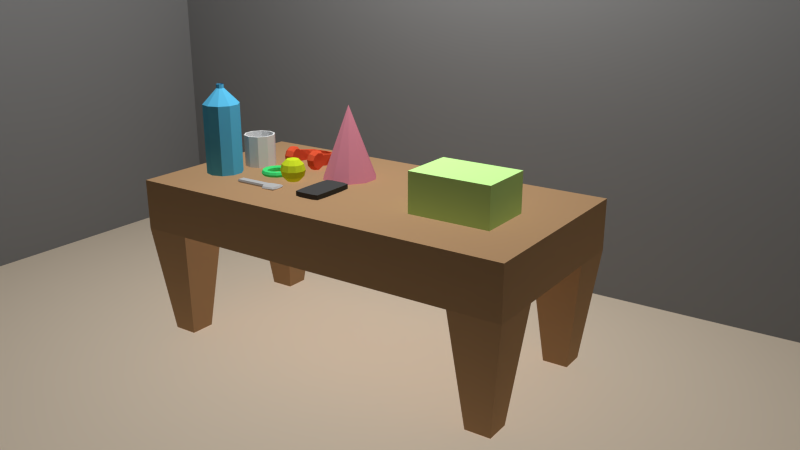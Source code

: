# Source: State1_Boxes_.blend  (saved by Blender 2.73.0; exported with 4.5.12 LTS)
import bpy
from mathutils import Matrix  # noqa: F401  (used for matrix-valued properties, if any)

bpy.ops.wm.read_factory_settings(use_empty=True)
scene = bpy.context.scene
scene.name = 'Scene'

# ---- collections
col_collection_1 = bpy.data.collections.new('Collection 1'); scene.collection.children.link(col_collection_1)

# ---- materials (node trees are filled in below, after node groups)
mat_material_010 = bpy.data.materials.new('Material.010')
mat_material_010.alpha_threshold = 0.0
mat_material_010.roughness = 0.5
mat_material_011 = bpy.data.materials.new('Material.011')
mat_material_011.alpha_threshold = 0.0
mat_material_011.roughness = 0.5
mat_material_006 = bpy.data.materials.new('Material.006')
mat_material_006.alpha_threshold = 0.0
mat_material_006.roughness = 0.5
mat_material_004 = bpy.data.materials.new('Material.004')
mat_material_004.alpha_threshold = 0.0
mat_material_004.roughness = 0.5
mat_material_002 = bpy.data.materials.new('Material.002')
mat_material_002.alpha_threshold = 0.0
mat_material_002.roughness = 0.5
mat_material_009 = bpy.data.materials.new('Material.009')
mat_material_009.alpha_threshold = 0.0
mat_material_009.roughness = 0.5
mat_material = bpy.data.materials.new('Material')
mat_material.alpha_threshold = 0.0
mat_material.roughness = 0.5
mat_material_007 = bpy.data.materials.new('Material.007')
mat_material_007.alpha_threshold = 0.0
mat_material_007.roughness = 0.5
mat_material_005 = bpy.data.materials.new('Material.005')
mat_material_005.alpha_threshold = 0.0
mat_material_005.roughness = 0.5
mat_material_003 = bpy.data.materials.new('Material.003')
mat_material_003.alpha_threshold = 0.0
mat_material_003.roughness = 0.5
mat_material_008 = bpy.data.materials.new('Material.008')
mat_material_008.alpha_threshold = 0.0
mat_material_008.roughness = 0.5
mat_material_001 = bpy.data.materials.new('Material.001')
mat_material_001.alpha_threshold = 0.0
mat_material_001.roughness = 0.5

# ---- material node trees
mat_material_010.use_nodes = True; mat_material_010.node_tree.nodes.clear()
_N = mat_material_010.node_tree.nodes; _L = mat_material_010.node_tree.links
n0 = _N.new('ShaderNodeOutputMaterial'); n0.name = 'Material Output'; n0.location = (300, 300)
n1 = _N.new('ShaderNodeBsdfDiffuse'); n1.name = 'Diffuse BSDF'; n1.location = (10, 300)
n1.inputs[0].default_value = (0.8, 0.6827, 0.5364, 1.0)
_L.new(n1.outputs[0], n0.inputs[0])
n0.is_active_output = True
mat_material_011.use_nodes = True; mat_material_011.node_tree.nodes.clear()
_N = mat_material_011.node_tree.nodes; _L = mat_material_011.node_tree.links
n0 = _N.new('ShaderNodeOutputMaterial'); n0.name = 'Material Output'; n0.location = (300, 300)
n1 = _N.new('ShaderNodeBsdfDiffuse'); n1.name = 'Diffuse BSDF'; n1.location = (10, 300)
n1.inputs[0].default_value = (0.2079, 0.2079, 0.2079, 1.0)
_L.new(n1.outputs[0], n0.inputs[0])
n0.is_active_output = True
mat_material_006.use_nodes = True; mat_material_006.node_tree.nodes.clear()
_N = mat_material_006.node_tree.nodes; _L = mat_material_006.node_tree.links
n0 = _N.new('ShaderNodeOutputMaterial'); n0.name = 'Material Output'; n0.location = (300, 300)
n1 = _N.new('ShaderNodeBsdfDiffuse'); n1.name = 'Diffuse BSDF'; n1.location = (10, 300)
n1.inputs[0].default_value = (0.8, 0.1043, 0.0427, 1.0)
_L.new(n1.outputs[0], n0.inputs[0])
n0.is_active_output = True
mat_material_004.use_nodes = True; mat_material_004.node_tree.nodes.clear()
_N = mat_material_004.node_tree.nodes; _L = mat_material_004.node_tree.links
n0 = _N.new('ShaderNodeOutputMaterial'); n0.name = 'Material Output'; n0.location = (300, 300)
n1 = _N.new('ShaderNodeBsdfDiffuse'); n1.name = 'Diffuse BSDF'; n1.location = (10, 300)
n1.inputs[0].default_value = (0.6536, 0.8, 0.02754, 1.0)
_L.new(n1.outputs[0], n0.inputs[0])
n0.is_active_output = True
mat_material_002.use_nodes = True; mat_material_002.node_tree.nodes.clear()
_N = mat_material_002.node_tree.nodes; _L = mat_material_002.node_tree.links
n0 = _N.new('ShaderNodeOutputMaterial'); n0.name = 'Material Output'; n0.location = (300, 300)
n1 = _N.new('ShaderNodeBsdfDiffuse'); n1.name = 'Diffuse BSDF'; n1.location = (10, 300)
n1.inputs[0].default_value = (0.8, 0.2838, 0.3812, 1.0)
_L.new(n1.outputs[0], n0.inputs[0])
n0.is_active_output = True
mat_material_009.use_nodes = True; mat_material_009.node_tree.nodes.clear()
_N = mat_material_009.node_tree.nodes; _L = mat_material_009.node_tree.links
n0 = _N.new('ShaderNodeOutputMaterial'); n0.name = 'Material Output'; n0.location = (300, 300)
n1 = _N.new('ShaderNodeBsdfDiffuse'); n1.name = 'Diffuse BSDF'; n1.location = (10, 300)
n1.inputs[0].default_value = (0.07161, 0.8, 0.2199, 1.0)
_L.new(n1.outputs[0], n0.inputs[0])
n0.is_active_output = True
mat_material.use_nodes = True; mat_material.node_tree.nodes.clear()
_N = mat_material.node_tree.nodes; _L = mat_material.node_tree.links
n0 = _N.new('ShaderNodeOutputMaterial'); n0.name = 'Material Output'; n0.location = (300, 300)
n1 = _N.new('ShaderNodeBsdfDiffuse'); n1.name = 'Diffuse BSDF'; n1.location = (10, 300)
n1.inputs[0].default_value = (0.1064, 0.5103, 0.8, 1.0)
_L.new(n1.outputs[0], n0.inputs[0])
n0.is_active_output = True
mat_material_007.use_nodes = True; mat_material_007.node_tree.nodes.clear()
_N = mat_material_007.node_tree.nodes; _L = mat_material_007.node_tree.links
n0 = _N.new('ShaderNodeOutputMaterial'); n0.name = 'Material Output'; n0.location = (300, 300)
n1 = _N.new('ShaderNodeBsdfDiffuse'); n1.name = 'Diffuse BSDF'; n1.location = (10, 300)
_L.new(n1.outputs[0], n0.inputs[0])
n0.is_active_output = True
mat_material_005.use_nodes = True; mat_material_005.node_tree.nodes.clear()
_N = mat_material_005.node_tree.nodes; _L = mat_material_005.node_tree.links
n0 = _N.new('ShaderNodeOutputMaterial'); n0.name = 'Material Output'; n0.location = (300, 300)
n1 = _N.new('ShaderNodeBsdfDiffuse'); n1.name = 'Diffuse BSDF'; n1.location = (10, 300)
n1.inputs[0].default_value = (0.4672, 0.4672, 0.4672, 1.0)
_L.new(n1.outputs[0], n0.inputs[0])
n0.is_active_output = True
mat_material_003.use_nodes = True; mat_material_003.node_tree.nodes.clear()
_N = mat_material_003.node_tree.nodes; _L = mat_material_003.node_tree.links
n0 = _N.new('ShaderNodeOutputMaterial'); n0.name = 'Material Output'; n0.location = (300, 300)
n1 = _N.new('ShaderNodeBsdfDiffuse'); n1.name = 'Diffuse BSDF'; n1.location = (10, 300)
n1.inputs[0].default_value = (0.06998, 0.06998, 0.06998, 1.0)
_L.new(n1.outputs[0], n0.inputs[0])
n0.is_active_output = True
mat_material_008.use_nodes = True; mat_material_008.node_tree.nodes.clear()
_N = mat_material_008.node_tree.nodes; _L = mat_material_008.node_tree.links
n0 = _N.new('ShaderNodeOutputMaterial'); n0.name = 'Material Output'; n0.location = (300, 300)
n1 = _N.new('ShaderNodeBsdfDiffuse'); n1.name = 'Diffuse BSDF'; n1.location = (10, 300)
n1.inputs[0].default_value = (0.6046, 1.0, 0.3503, 1.0)
_L.new(n1.outputs[0], n0.inputs[0])
n0.is_active_output = True
mat_material_001.use_nodes = True; mat_material_001.node_tree.nodes.clear()
_N = mat_material_001.node_tree.nodes; _L = mat_material_001.node_tree.links
n0 = _N.new('ShaderNodeOutputMaterial'); n0.name = 'Material Output'; n0.location = (300, 300)
n1 = _N.new('ShaderNodeBsdfDiffuse'); n1.name = 'Diffuse BSDF'; n1.location = (10, 300)
n1.inputs[0].default_value = (0.4385, 0.2701, 0.1431, 1.0)
_L.new(n1.outputs[0], n0.inputs[0])
n0.is_active_output = True

# ---- world
world_world = bpy.data.worlds.new('World'); scene.world = world_world
world_world.color = (0.05088, 0.05088, 0.05088)
world_world.use_sun_shadow = False
world_world.sun_shadow_jitter_overblur = 0.0
world_world.cycles.sampling_method = 'MANUAL'
world_world.cycles.sample_map_resolution = 256

# ---- cameras
cam_camera_003 = bpy.data.cameras.new('Camera.003')
cam_camera_003.clip_end = 100.0
cam_camera_003.lens = 35.0
cam_camera_003.sensor_width = 32.0
cam_camera_003.sensor_height = 18.0
cam_camera_003.display_size = 2.0
cam_camera_003.dof.focus_distance = 0.0

# ---- lights
light_lamp = bpy.data.lights.new('Lamp', 'POINT')
light_lamp.transmission_factor = 0.0
light_lamp.cutoff_distance = 30.0
light_lamp.use_shadow = False
light_lamp.energy = 1000.0
light_lamp.shadow_buffer_clip_start = 1.001
light_lamp.shadow_soft_size = 0.1
light_lamp.shadow_maximum_resolution = 0.006
light_lamp.use_absolute_resolution = True
light_lamp.cycles.use_multiple_importance_sampling = False

# ---- meshes
me_cube_005 = bpy.data.meshes.new('Cube.005')
me_cube_005.from_pydata([(-1.0, -1.0, -1.0), (-1.0, 1.0, -1.0), (1.0, 1.0, -1.0), (1.0, -1.0, -1.0), (-1.0, -1.0, 1.0), (-1.0, 1.0, 1.0), (1.0, 1.0, 1.0), (1.0, -1.0, 1.0)], [], [(4, 5, 1, 0), (5, 6, 2, 1), (6, 7, 3, 2), (7, 4, 0, 3), (0, 1, 2, 3), (7, 6, 5, 4)])
me_cube_005.materials.append(mat_material_010)
me_cube_005.use_remesh_preserve_volume = False
me_cube_005.use_remesh_preserve_attributes = False
me_cube_005.use_mirror_vertex_groups = False
me_cube_005.update()
me_cube_003 = bpy.data.meshes.new('Cube.003')
me_cube_003.from_pydata([(-1.0, -1.0, -0.9993), (-0.9333, -1.0, -0.9993), (-0.9333, -101.0, -0.9993), (-1.0, -101.0, -0.9993), (-1.0, -1.0, 1.001), (-0.9333, -1.0, 1.001), (-0.9333, -101.0, 1.001), (-1.0, -101.0, 1.001), (-1.0, -1.0, -1.0), (-1.0, 1.0, -1.0), (1.0, 1.0, -1.0), (1.0, -1.0, -1.0), (-1.0, -1.0, 1.0), (-1.0, 1.0, 1.0), (1.0, 1.0, 1.0), (1.0, -1.0, 1.0), (-1.0, -103.0, -1.004), (-1.0, -101.0, -1.004), (1.0, -101.0, -1.004), (1.0, -103.0, -1.004), (-1.0, -103.0, 0.996), (-1.0, -101.0, 0.996), (1.0, -101.0, 0.996), (1.0, -103.0, 0.996)], [], [(4, 5, 1, 0), (5, 6, 2, 1), (6, 7, 3, 2), (7, 4, 0, 3), (0, 1, 2, 3), (7, 6, 5, 4), (12, 13, 9, 8), (13, 14, 10, 9), (14, 15, 11, 10), (15, 12, 8, 11), (8, 9, 10, 11), (15, 14, 13, 12), (20, 21, 17, 16), (21, 22, 18, 17), (22, 23, 19, 18), (23, 20, 16, 19), (16, 17, 18, 19), (23, 22, 21, 20)])
me_cube_003.materials.append(mat_material_011)
me_cube_003.use_remesh_preserve_volume = False
me_cube_003.use_remesh_preserve_attributes = False
me_cube_003.use_mirror_vertex_groups = False
me_cube_003.update()
me_circle_002 = bpy.data.meshes.new('Circle.002')
me_circle_002.from_pydata([(-1.725, 1.437, 0.5926), (-1.789, 1.065, 1.105), (-1.817, 0.5187, 1.321), (-1.797, -0.07715, 1.158), (-1.737, -0.4629, 0.6785), (-1.661, -0.4911, 0.0659), (-1.596, -0.151, -0.4461), (-1.569, 0.4275, -0.662), (-1.589, 1.023, -0.4992), (-1.648, 1.409, -0.02), (-1.291, 1.437, 0.6468), (-1.356, 1.064, 1.159), (-1.383, 0.5183, 1.375), (-1.364, -0.0776, 1.212), (-1.304, -0.4633, 0.7327), (-1.228, -0.4915, 0.12), (-1.163, -0.1514, -0.392), (-1.136, 0.427, -0.6078), (-1.155, 1.023, -0.4451), (-1.215, 1.409, 0.03415), (-1.054, 1.244, 0.6229), (-1.106, 0.9717, 1.033), (-1.128, 0.5089, 1.205), (-1.112, 0.03221, 1.075), (-1.064, -0.2764, 0.6917), (-1.003, -0.2989, 0.2016), (-0.9516, -0.02687, -0.2081), (-0.9296, 0.4359, -0.3807), (-0.9454, 0.9126, -0.2505), (-0.993, 1.221, 0.1328), (-1.029, 0.4724, 0.4123), (-1.029, 0.4724, 0.4123), (-1.029, 0.4724, 0.4123), (-1.029, 0.4724, 0.4123), (-1.029, 0.4724, 0.4123), (-1.029, 0.4724, 0.4123), (-1.029, 0.4724, 0.4123), (-1.029, 0.4724, 0.4123), (-1.029, 0.4724, 0.4123), (-1.029, 0.4724, 0.4123), (-1.976, 1.245, 0.5077), (-2.028, 0.9726, 0.9173), (-2.05, 0.5099, 1.09), (-2.034, 0.03316, 0.9598), (-1.987, -0.2754, 0.5764), (-1.925, -0.298, 0.0863), (-1.874, -0.02591, -0.3233), (-1.852, 0.4369, -0.496), (-1.868, 0.9136, -0.3658), (-1.915, 1.222, 0.01759), (-1.911, 0.4733, 0.3019), (-1.911, 0.4733, 0.3019), (-1.911, 0.4733, 0.3019), (-1.911, 0.4733, 0.3019), (-1.911, 0.4733, 0.3019), (-1.911, 0.4733, 0.3019), (-1.911, 0.4733, 0.3019), (-1.911, 0.4733, 0.3019), (-1.911, 0.4733, 0.3019), (-1.911, 0.4733, 0.3019), (-1.83, 1.081, 1.434), (-1.858, 0.5355, 1.65), (-1.838, -0.06042, 1.488), (-1.397, 1.081, 1.489), (-1.424, 0.535, 1.704), (-1.405, -0.06087, 1.542), (-1.845, 1.09, 2.509), (-1.813, 0.5641, 2.648), (-1.866, 0.03257, 2.526), (-1.464, 1.081, 2.433), (-1.432, 0.5545, 2.572), (-1.485, 0.02296, 2.45), (-1.365, 1.041, 3.479), (-1.508, 0.5447, 3.568), (-1.501, 0.0273, 3.476), (-1.124, 1.057, 3.237), (-1.058, 0.5285, 3.376), (-1.26, 0.04361, 3.233), (0.02123, 1.031, 3.872), (0.009277, 0.5323, 4.038), (0.0001753, 0.05569, 3.866), (0.01009, 1.045, 3.616), (-0.002123, 0.5309, 3.69), (-0.00245, 0.02821, 3.628), (1.725, 1.437, 0.5926), (1.789, 1.065, 1.105), (1.817, 0.5187, 1.321), (1.797, -0.07715, 1.158), (1.737, -0.4629, 0.6785), (1.661, -0.4911, 0.0659), (1.596, -0.151, -0.4461), (1.569, 0.4275, -0.662), (1.589, 1.023, -0.4992), (1.648, 1.409, -0.02), (1.291, 1.437, 0.6468), (1.356, 1.064, 1.159), (1.383, 0.5183, 1.375), (1.364, -0.0776, 1.212), (1.304, -0.4633, 0.7327), (1.228, -0.4915, 0.12), (1.163, -0.1514, -0.392), (1.136, 0.427, -0.6078), (1.155, 1.023, -0.4451), (1.215, 1.409, 0.03415), (1.054, 1.244, 0.6229), (1.106, 0.9717, 1.033), (1.128, 0.5089, 1.205), (1.112, 0.03221, 1.075), (1.064, -0.2764, 0.6917), (1.003, -0.2989, 0.2016), (0.9516, -0.02687, -0.2081), (0.9296, 0.4359, -0.3807), (0.9454, 0.9126, -0.2505), (0.993, 1.221, 0.1328), (1.029, 0.4724, 0.4123), (1.029, 0.4724, 0.4123), (1.029, 0.4724, 0.4123), (1.029, 0.4724, 0.4123), (1.029, 0.4724, 0.4123), (1.029, 0.4724, 0.4123), (1.029, 0.4724, 0.4123), (1.029, 0.4724, 0.4123), (1.029, 0.4724, 0.4123), (1.029, 0.4724, 0.4123), (1.976, 1.245, 0.5077), (2.028, 0.9726, 0.9173), (2.05, 0.5099, 1.09), (2.034, 0.03316, 0.9598), (1.987, -0.2754, 0.5764), (1.925, -0.298, 0.0863), (1.874, -0.02591, -0.3233), (1.852, 0.4369, -0.496), (1.868, 0.9136, -0.3658), (1.915, 1.222, 0.01759), (1.911, 0.4733, 0.3019), (1.911, 0.4733, 0.3019), (1.911, 0.4733, 0.3019), (1.911, 0.4733, 0.3019), (1.911, 0.4733, 0.3019), (1.911, 0.4733, 0.3019), (1.911, 0.4733, 0.3019), (1.911, 0.4733, 0.3019), (1.911, 0.4733, 0.3019), (1.911, 0.4733, 0.3019), (1.83, 1.081, 1.434), (1.858, 0.5355, 1.65), (1.838, -0.06042, 1.488), (1.397, 1.081, 1.489), (1.424, 0.535, 1.704), (1.405, -0.06087, 1.542), (1.851, 1.061, 2.503), (1.811, 0.5351, 2.642), (1.855, 0.002818, 2.52), (1.47, 1.057, 2.428), (1.43, 0.5316, 2.567), (1.474, -0.0006983, 2.445), (1.376, 1.019, 3.474), (1.51, 0.5206, 3.563), (1.495, 0.00334, 3.471), (1.134, 1.039, 3.233), (1.059, 0.5116, 3.373), (1.253, 0.02351, 3.229)], [], [(9, 0, 10, 19), (8, 9, 19, 18), (7, 8, 18, 17), (6, 7, 17, 16), (5, 6, 16, 15), (4, 5, 15, 14), (3, 4, 14, 13), (3, 13, 65, 62), (11, 1, 60, 63), (0, 1, 11, 10), (19, 10, 20, 29), (18, 19, 29, 28), (17, 18, 28, 27), (16, 17, 27, 26), (15, 16, 26, 25), (14, 15, 25, 24), (13, 14, 24, 23), (12, 13, 23, 22), (11, 12, 22, 21), (10, 11, 21, 20), (29, 20, 30, 39), (28, 29, 39, 38), (27, 28, 38, 37), (26, 27, 37, 36), (25, 26, 36, 35), (24, 25, 35, 34), (23, 24, 34, 33), (22, 23, 33, 32), (21, 22, 32, 31), (20, 21, 31, 30), (0, 9, 49, 40), (9, 8, 48, 49), (8, 7, 47, 48), (7, 6, 46, 47), (6, 5, 45, 46), (5, 4, 44, 45), (4, 3, 43, 44), (3, 2, 42, 43), (2, 1, 41, 42), (1, 0, 40, 41), (40, 49, 59, 50), (49, 48, 58, 59), (48, 47, 57, 58), (47, 46, 56, 57), (46, 45, 55, 56), (45, 44, 54, 55), (44, 43, 53, 54), (43, 42, 52, 53), (42, 41, 51, 52), (41, 40, 50, 51), (62, 65, 71, 68), (63, 60, 66, 69), (13, 12, 64, 65), (12, 11, 63, 64), (2, 3, 62, 61), (1, 2, 61, 60), (68, 71, 77, 74), (69, 66, 72, 75), (65, 64, 70, 71), (64, 63, 69, 70), (61, 62, 68, 67), (60, 61, 67, 66), (74, 77, 83, 80), (75, 72, 78, 81), (71, 70, 76, 77), (70, 69, 75, 76), (67, 68, 74, 73), (66, 67, 73, 72), (77, 76, 82, 83), (76, 75, 81, 82), (73, 74, 80, 79), (72, 73, 79, 78), (93, 103, 94, 84), (92, 102, 103, 93), (91, 101, 102, 92), (90, 100, 101, 91), (89, 99, 100, 90), (88, 98, 99, 89), (87, 97, 98, 88), (87, 146, 149, 97), (95, 147, 144, 85), (84, 94, 95, 85), (103, 113, 104, 94), (102, 112, 113, 103), (101, 111, 112, 102), (100, 110, 111, 101), (99, 109, 110, 100), (98, 108, 109, 99), (97, 107, 108, 98), (96, 106, 107, 97), (95, 105, 106, 96), (94, 104, 105, 95), (113, 123, 114, 104), (112, 122, 123, 113), (111, 121, 122, 112), (110, 120, 121, 111), (109, 119, 120, 110), (108, 118, 119, 109), (107, 117, 118, 108), (106, 116, 117, 107), (105, 115, 116, 106), (104, 114, 115, 105), (84, 124, 133, 93), (93, 133, 132, 92), (92, 132, 131, 91), (91, 131, 130, 90), (90, 130, 129, 89), (89, 129, 128, 88), (88, 128, 127, 87), (87, 127, 126, 86), (86, 126, 125, 85), (85, 125, 124, 84), (124, 134, 143, 133), (133, 143, 142, 132), (132, 142, 141, 131), (131, 141, 140, 130), (130, 140, 139, 129), (129, 139, 138, 128), (128, 138, 137, 127), (127, 137, 136, 126), (126, 136, 135, 125), (125, 135, 134, 124), (146, 152, 155, 149), (147, 153, 150, 144), (97, 149, 148, 96), (96, 148, 147, 95), (86, 145, 146, 87), (85, 144, 145, 86), (152, 158, 161, 155), (153, 159, 156, 150), (149, 155, 154, 148), (148, 154, 153, 147), (145, 151, 152, 146), (144, 150, 151, 145), (155, 161, 160, 154), (154, 160, 159, 153), (151, 157, 158, 152), (150, 156, 157, 151), (156, 78, 79, 157), (158, 80, 83, 161), (160, 82, 81, 159), (159, 81, 78, 156), (157, 79, 80, 158), (161, 83, 82, 160)])
me_circle_002.materials.append(mat_material_006)
me_circle_002.use_remesh_preserve_volume = False
me_circle_002.use_remesh_preserve_attributes = False
me_circle_002.use_mirror_vertex_groups = False
me_circle_002.update()
me_sphere_001 = bpy.data.meshes.new('Sphere.001')
me_sphere_001.from_pydata([(-0.866, 0.0, 0.5), (-1.0, 0.0, -4.371e-08), (-0.866, 0.0, -0.5), (-0.5, 0.0, -0.866), (-0.4045, 0.2939, 0.866), (-0.7006, 0.509, 0.5), (-0.809, 0.5878, -4.371e-08), (-0.7006, 0.509, -0.5), (-0.4045, 0.2939, -0.866), (-1.51e-07, 0.0, -1.0), (-0.1545, 0.4755, 0.866), (-0.2676, 0.8236, 0.5), (-0.309, 0.9511, -4.371e-08), (-0.2676, 0.8236, -0.5), (-0.1545, 0.4755, -0.866), (-1.977e-07, -1.436e-07, 1.0), (0.1545, 0.4755, 0.866), (0.2676, 0.8236, 0.5), (0.309, 0.9511, -4.371e-08), (0.2676, 0.8236, -0.5), (0.1545, 0.4755, -0.866), (0.4045, 0.2939, 0.866), (0.7006, 0.509, 0.5), (0.809, 0.5878, -4.371e-08), (0.7006, 0.509, -0.5), (0.4045, 0.2939, -0.866), (0.5, 3.046e-08, 0.866), (0.866, 3.046e-08, 0.5), (1.0, -2.915e-08, -4.371e-08), (0.866, -5.895e-08, -0.5), (0.5, 3.046e-08, -0.866), (0.4045, -0.2939, 0.866), (0.7006, -0.509, 0.5), (0.809, -0.5878, -4.371e-08), (0.7006, -0.509, -0.5), (0.4045, -0.2939, -0.866), (0.1545, -0.4755, 0.866), (0.2676, -0.8236, 0.5), (0.309, -0.9511, -4.371e-08), (0.2676, -0.8236, -0.5), (0.1545, -0.4755, -0.866), (-0.1545, -0.4755, 0.866), (-0.2676, -0.8236, 0.5), (-0.309, -0.9511, -4.371e-08), (-0.2676, -0.8236, -0.5), (-0.1545, -0.4755, -0.866), (-0.4045, -0.2939, 0.866), (-0.7006, -0.509, 0.5), (-0.809, -0.5878, -4.371e-08), (-0.7006, -0.509, -0.5), (-0.4045, -0.2939, -0.866), (-0.5, -8.875e-08, 0.866)], [], [(3, 2, 7, 8), (2, 1, 6, 7), (1, 0, 5, 6), (8, 7, 13, 14), (7, 6, 12, 13), (6, 5, 11, 12), (5, 4, 10, 11), (14, 13, 19, 20), (13, 12, 18, 19), (12, 11, 17, 18), (11, 10, 16, 17), (20, 19, 24, 25), (19, 18, 23, 24), (18, 17, 22, 23), (17, 16, 21, 22), (25, 24, 29, 30), (24, 23, 28, 29), (23, 22, 27, 28), (22, 21, 26, 27), (30, 29, 34, 35), (29, 28, 33, 34), (28, 27, 32, 33), (27, 26, 31, 32), (35, 34, 39, 40), (34, 33, 38, 39), (33, 32, 37, 38), (32, 31, 36, 37), (40, 39, 44, 45), (39, 38, 43, 44), (38, 37, 42, 43), (37, 36, 41, 42), (45, 44, 49, 50), (44, 43, 48, 49), (43, 42, 47, 48), (42, 41, 46, 47), (9, 3, 8), (0, 51, 4, 5), (51, 15, 4), (9, 8, 14), (4, 15, 10), (9, 14, 20), (10, 15, 16), (9, 20, 25), (16, 15, 21), (9, 25, 30), (21, 15, 26), (9, 30, 35), (26, 15, 31), (9, 35, 40), (31, 15, 36), (9, 40, 45), (36, 15, 41), (9, 45, 50), (41, 15, 46), (9, 50, 3), (50, 49, 2, 3), (49, 48, 1, 2), (48, 47, 0, 1), (47, 46, 51, 0), (46, 15, 51)])
me_sphere_001.materials.append(mat_material_004)
me_sphere_001.use_remesh_preserve_volume = False
me_sphere_001.use_remesh_preserve_attributes = False
me_sphere_001.use_mirror_vertex_groups = False
me_sphere_001.update()
me_cone_002 = bpy.data.meshes.new('Cone.002')
me_cone_002.from_pydata([(0.0, 1.0, -1.0), (0.5878, 0.809, -1.0), (0.9511, 0.309, -1.0), (0.9511, -0.309, -1.0), (0.5878, -0.809, -1.0), (-8.742e-08, -1.0, -1.0), (0.0, 0.0, 1.654), (-0.5878, -0.809, -1.0), (-0.9511, -0.309, -1.0), (-0.9511, 0.309, -1.0), (-0.5878, 0.809, -1.0)], [], [(9, 6, 10), (0, 6, 1), (8, 6, 9), (7, 6, 8), (5, 6, 7), (4, 6, 5), (3, 6, 4), (2, 6, 3), (10, 6, 0), (1, 6, 2), (0, 1, 2, 3, 4, 5, 7, 8, 9, 10)])
me_cone_002.materials.append(mat_material_002)
me_cone_002.use_remesh_preserve_volume = False
me_cone_002.use_remesh_preserve_attributes = False
me_cone_002.use_mirror_vertex_groups = False
me_cone_002.update()
me_torus_001 = bpy.data.meshes.new('Torus.001')
me_torus_001.from_pydata([(1.25, 0.0, 0.0), (1.156, 0.0, 0.1955), (0.9444, 0.0, 0.2437), (0.7748, 0.0, 0.1085), (0.7748, 0.0, -0.1085), (0.9444, 0.0, -0.2437), (1.156, 0.0, -0.1955), (1.126, 0.5424, 0.0), (1.041, 0.5015, 0.1955), (0.8508, 0.4097, 0.2437), (0.698, 0.3362, 0.1085), (0.698, 0.3362, -0.1085), (0.8508, 0.4097, -0.2437), (1.041, 0.5015, -0.1955), (0.7794, 0.9773, 0.0), (0.7207, 0.9037, 0.1955), (0.5888, 0.7383, 0.2437), (0.4831, 0.6057, 0.1085), (0.4831, 0.6057, -0.1085), (0.5888, 0.7383, -0.2437), (0.7207, 0.9037, -0.1955), (0.2782, 1.219, 0.0), (0.2572, 1.127, 0.1955), (0.2101, 0.9207, 0.2437), (0.1724, 0.7553, 0.1085), (0.1724, 0.7553, -0.1085), (0.2101, 0.9207, -0.2437), (0.2572, 1.127, -0.1955), (-0.2782, 1.219, 0.0), (-0.2572, 1.127, 0.1955), (-0.2101, 0.9207, 0.2437), (-0.1724, 0.7553, 0.1085), (-0.1724, 0.7553, -0.1085), (-0.2101, 0.9207, -0.2437), (-0.2572, 1.127, -0.1955), (-0.7794, 0.9773, 0.0), (-0.7207, 0.9037, 0.1955), (-0.5888, 0.7383, 0.2437), (-0.4831, 0.6057, 0.1085), (-0.4831, 0.6057, -0.1085), (-0.5888, 0.7383, -0.2437), (-0.7207, 0.9037, -0.1955), (-1.126, 0.5424, 0.0), (-1.041, 0.5015, 0.1955), (-0.8508, 0.4097, 0.2437), (-0.698, 0.3362, 0.1085), (-0.698, 0.3362, -0.1085), (-0.8508, 0.4097, -0.2437), (-1.041, 0.5015, -0.1955), (-1.25, 1.093e-07, 0.0), (-1.156, 1.01e-07, 0.1955), (-0.9444, 8.256e-08, 0.2437), (-0.7748, 6.773e-08, 0.1085), (-0.7748, 6.773e-08, -0.1085), (-0.9444, 8.256e-08, -0.2437), (-1.156, 1.01e-07, -0.1955), (-1.126, -0.5424, 0.0), (-1.041, -0.5015, 0.1955), (-0.8508, -0.4097, 0.2437), (-0.698, -0.3362, 0.1085), (-0.698, -0.3362, -0.1085), (-0.8508, -0.4097, -0.2437), (-1.041, -0.5015, -0.1955), (-0.7794, -0.9773, 0.0), (-0.7207, -0.9037, 0.1955), (-0.5888, -0.7383, 0.2437), (-0.4831, -0.6057, 0.1085), (-0.4831, -0.6057, -0.1085), (-0.5888, -0.7383, -0.2437), (-0.7207, -0.9037, -0.1955), (-0.2782, -1.219, 0.0), (-0.2572, -1.127, 0.1955), (-0.2101, -0.9207, 0.2437), (-0.1724, -0.7553, 0.1085), (-0.1724, -0.7553, -0.1085), (-0.2101, -0.9207, -0.2437), (-0.2572, -1.127, -0.1955), (0.2782, -1.219, 0.0), (0.2572, -1.127, 0.1955), (0.2101, -0.9207, 0.2437), (0.1724, -0.7553, 0.1085), (0.1724, -0.7553, -0.1085), (0.2101, -0.9207, -0.2437), (0.2572, -1.127, -0.1955), (0.7794, -0.9773, 0.0), (0.7207, -0.9037, 0.1955), (0.5888, -0.7383, 0.2437), (0.4831, -0.6057, 0.1085), (0.4831, -0.6057, -0.1085), (0.5888, -0.7383, -0.2437), (0.7207, -0.9037, -0.1955), (1.126, -0.5424, 0.0), (1.041, -0.5015, 0.1955), (0.8508, -0.4097, 0.2437), (0.698, -0.3362, 0.1085), (0.698, -0.3362, -0.1085), (0.8508, -0.4097, -0.2437), (1.041, -0.5015, -0.1955)], [], [(0, 7, 8, 1), (1, 8, 9, 2), (2, 9, 10, 3), (3, 10, 11, 4), (4, 11, 12, 5), (5, 12, 13, 6), (0, 6, 13, 7), (7, 14, 15, 8), (8, 15, 16, 9), (9, 16, 17, 10), (10, 17, 18, 11), (11, 18, 19, 12), (12, 19, 20, 13), (13, 20, 14, 7), (14, 21, 22, 15), (15, 22, 23, 16), (16, 23, 24, 17), (17, 24, 25, 18), (18, 25, 26, 19), (19, 26, 27, 20), (20, 27, 21, 14), (21, 28, 29, 22), (22, 29, 30, 23), (23, 30, 31, 24), (24, 31, 32, 25), (25, 32, 33, 26), (26, 33, 34, 27), (27, 34, 28, 21), (28, 35, 36, 29), (29, 36, 37, 30), (30, 37, 38, 31), (31, 38, 39, 32), (32, 39, 40, 33), (33, 40, 41, 34), (34, 41, 35, 28), (35, 42, 43, 36), (36, 43, 44, 37), (37, 44, 45, 38), (38, 45, 46, 39), (39, 46, 47, 40), (40, 47, 48, 41), (41, 48, 42, 35), (42, 49, 50, 43), (43, 50, 51, 44), (44, 51, 52, 45), (45, 52, 53, 46), (46, 53, 54, 47), (47, 54, 55, 48), (48, 55, 49, 42), (49, 56, 57, 50), (50, 57, 58, 51), (51, 58, 59, 52), (52, 59, 60, 53), (53, 60, 61, 54), (54, 61, 62, 55), (55, 62, 56, 49), (56, 63, 64, 57), (57, 64, 65, 58), (58, 65, 66, 59), (59, 66, 67, 60), (60, 67, 68, 61), (61, 68, 69, 62), (62, 69, 63, 56), (63, 70, 71, 64), (64, 71, 72, 65), (65, 72, 73, 66), (66, 73, 74, 67), (67, 74, 75, 68), (68, 75, 76, 69), (69, 76, 70, 63), (70, 77, 78, 71), (71, 78, 79, 72), (72, 79, 80, 73), (73, 80, 81, 74), (74, 81, 82, 75), (75, 82, 83, 76), (76, 83, 77, 70), (77, 84, 85, 78), (78, 85, 86, 79), (79, 86, 87, 80), (80, 87, 88, 81), (81, 88, 89, 82), (82, 89, 90, 83), (83, 90, 84, 77), (84, 91, 92, 85), (85, 92, 93, 86), (86, 93, 94, 87), (87, 94, 95, 88), (88, 95, 96, 89), (89, 96, 97, 90), (90, 97, 91, 84), (91, 0, 1, 92), (92, 1, 2, 93), (93, 2, 3, 94), (94, 3, 4, 95), (95, 4, 5, 96), (96, 5, 6, 97), (97, 6, 0, 91)])
me_torus_001.materials.append(mat_material_009)
me_torus_001.use_remesh_preserve_volume = False
me_torus_001.use_remesh_preserve_attributes = False
me_torus_001.use_mirror_vertex_groups = False
me_torus_001.update()
me_cylinder_002 = bpy.data.meshes.new('Cylinder.002')
me_cylinder_002.from_pydata([(0.0, 1.0, -2.782), (0.0, 1.0, 1.0), (0.5878, 0.809, -2.782), (0.5878, 0.809, 1.0), (0.9511, 0.309, -2.782), (0.9511, 0.309, 1.0), (0.9511, -0.309, -2.782), (0.9511, -0.309, 1.0), (0.5878, -0.809, -2.782), (0.5878, -0.809, 1.0), (-8.742e-08, -1.0, -2.782), (-8.742e-08, -1.0, 1.0), (-0.5878, -0.809, -2.782), (-0.5878, -0.809, 1.0), (-0.9511, -0.309, -2.782), (-0.9511, -0.309, 1.0), (-0.9511, 0.309, -2.782), (-0.9511, 0.309, 1.0), (-0.5878, 0.809, -2.782), (-0.5878, 0.809, 1.0), (2.384e-08, 0.2, 1.831), (0.1176, 0.1618, 1.831), (0.1902, 0.0618, 1.831), (0.1902, -0.0618, 1.831), (0.1176, -0.1618, 1.831), (6.357e-09, -0.2, 1.831), (-0.1176, -0.1618, 1.831), (-0.1902, -0.0618, 1.831), (-0.1902, 0.0618, 1.831), (-0.1176, 0.1618, 1.831), (2.384e-08, 0.2, 2.046), (0.1176, 0.1618, 2.046), (0.1902, 0.0618, 2.046), (0.1902, -0.0618, 2.046), (0.1176, -0.1618, 2.046), (6.357e-09, -0.2, 2.046), (-0.1176, -0.1618, 2.046), (-0.1902, -0.0618, 2.046), (-0.1902, 0.0618, 2.046), (-0.1176, 0.1618, 2.046)], [], [(0, 1, 3, 2), (2, 3, 5, 4), (4, 5, 7, 6), (6, 7, 9, 8), (8, 9, 11, 10), (10, 11, 13, 12), (12, 13, 15, 14), (14, 15, 17, 16), (1, 19, 29, 20), (18, 19, 1, 0), (16, 17, 19, 18), (0, 2, 4, 6, 8, 10, 12, 14, 16, 18), (19, 17, 28, 29), (17, 15, 27, 28), (15, 13, 26, 27), (13, 11, 25, 26), (11, 9, 24, 25), (9, 7, 23, 24), (7, 5, 22, 23), (5, 3, 21, 22), (3, 1, 20, 21), (20, 29, 39, 30), (29, 28, 38, 39), (28, 27, 37, 38), (27, 26, 36, 37), (26, 25, 35, 36), (25, 24, 34, 35), (24, 23, 33, 34), (23, 22, 32, 33), (22, 21, 31, 32), (21, 20, 30, 31)])
me_cylinder_002.materials.append(mat_material)
me_cylinder_002.use_remesh_preserve_volume = False
me_cylinder_002.use_remesh_preserve_attributes = False
me_cylinder_002.use_mirror_vertex_groups = False
me_cylinder_002.update()
me_cylinder_001 = bpy.data.meshes.new('Cylinder.001')
me_cylinder_001.from_pydata([(0.0, 1.0, -1.0), (0.0, 1.0, 1.0), (0.5878, 0.809, -1.0), (0.5878, 0.809, 1.0), (0.9511, 0.309, -1.0), (0.9511, 0.309, 1.0), (0.9511, -0.309, -1.0), (0.9511, -0.309, 1.0), (0.5878, -0.809, -1.0), (0.5878, -0.809, 1.0), (-8.742e-08, -1.0, -1.0), (-8.742e-08, -1.0, 1.0), (-0.5878, -0.809, -1.0), (-0.5878, -0.809, 1.0), (-0.9511, -0.309, -1.0), (-0.9511, -0.309, 1.0), (-0.9511, 0.309, -1.0), (-0.9511, 0.309, 1.0), (-0.5878, 0.809, -1.0), (-0.5878, 0.809, 1.0), (2.98e-09, 0.9, -1.0), (0.529, 0.7281, -1.0), (0.856, 0.2781, -1.0), (0.856, -0.2781, -1.0), (0.529, -0.7281, -1.0), (-7.57e-08, -0.9, -1.0), (-0.529, -0.7281, -1.0), (-0.856, -0.2781, -1.0), (-0.856, 0.2781, -1.0), (-0.529, 0.7281, -1.0), (2.98e-09, 0.9, 0.9066), (0.529, 0.7281, 0.9066), (0.856, 0.2781, 0.9066), (0.856, -0.2781, 0.9066), (0.529, -0.7281, 0.9066), (-7.57e-08, -0.9, 0.9066), (-0.529, -0.7281, 0.9066), (-0.856, -0.2781, 0.9066), (-0.856, 0.2781, 0.9066), (-0.529, 0.7281, 0.9066), (4.768e-08, 5.96e-08, 0.9066), (5.96e-08, 5.96e-08, 0.9066), (5.96e-08, 2.98e-08, 0.9066), (5.96e-08, 2.98e-08, 0.9066), (5.96e-08, 5.96e-08, 0.9066), (4.768e-08, 5.96e-08, 0.9066), (5.96e-08, 5.96e-08, 0.9066), (5.96e-08, 2.98e-08, 0.9066), (5.96e-08, 2.98e-08, 0.9066), (5.96e-08, 5.96e-08, 0.9066)], [], [(0, 1, 3, 2), (2, 3, 5, 4), (4, 5, 7, 6), (6, 7, 9, 8), (8, 9, 11, 10), (10, 11, 13, 12), (12, 13, 15, 14), (14, 15, 17, 16), (3, 1, 19, 17, 15, 13, 11, 9, 7, 5), (18, 19, 1, 0), (16, 17, 19, 18), (18, 0, 20, 29), (16, 18, 29, 28), (14, 16, 28, 27), (12, 14, 27, 26), (10, 12, 26, 25), (8, 10, 25, 24), (6, 8, 24, 23), (4, 6, 23, 22), (2, 4, 22, 21), (0, 2, 21, 20), (29, 20, 30, 39), (28, 29, 39, 38), (27, 28, 38, 37), (26, 27, 37, 36), (25, 26, 36, 35), (24, 25, 35, 34), (23, 24, 34, 33), (22, 23, 33, 32), (21, 22, 32, 31), (20, 21, 31, 30), (39, 30, 40, 49), (38, 39, 49, 48), (37, 38, 48, 47), (36, 37, 47, 46), (35, 36, 46, 45), (34, 35, 45, 44), (33, 34, 44, 43), (32, 33, 43, 42), (31, 32, 42, 41), (30, 31, 41, 40)])
me_cylinder_001.materials.append(mat_material_007)
me_cylinder_001.use_remesh_preserve_volume = False
me_cylinder_001.use_remesh_preserve_attributes = False
me_cylinder_001.use_mirror_vertex_groups = False
me_cylinder_001.update()
me_cube_001 = bpy.data.meshes.new('Cube.001')
me_cube_001.from_pydata([(-1.0, -1.0, 2.05), (-1.0, 1.0, 2.05), (1.0, 1.0, 2.05), (1.0, -1.0, 2.05), (-1.0, -1.0, 4.05), (-1.0, 1.0, 4.05), (1.0, 1.0, 4.05), (1.0, -1.0, 4.05), (-1.021, 1.896, 3.939), (1.029, 1.901, 3.929), (1.0, 1.868, 2.05), (-1.0, 1.868, 2.05), (2.0, 1.059, 2.05), (2.0, 1.096, 3.607), (1.971, 1.834, 3.887), (2.0, 1.868, 2.05), (-2.0, 1.059, 2.05), (-2.0, 1.096, 3.607), (-1.979, 1.839, 3.873), (-2.0, 1.868, 2.05), (-1.207e-14, 1.0, 4.004), (-1.207e-14, 1.0, 2.058), (4.477e-14, -1.0, 4.004), (4.477e-14, -1.0, 2.058), (2.572e-09, 1.911, 4.068), (-3.673e-14, 1.868, 2.058), (-1.212, -1.044, 3.05), (-1.212, 1.003, 3.05), (1.212, 1.003, 3.05), (1.212, -1.044, 3.05), (1.248, 1.977, 2.904), (-1.24, 1.975, 2.983), (2.424, 1.103, 2.695), (2.389, 1.901, 3.195), (-2.424, 1.103, 2.695), (-2.396, 1.903, 3.116), (-3.566e-09, 2.021, 3.05), (1.834e-08, -1.087, 3.05)], [], [(26, 27, 1, 0), (28, 29, 3, 2), (37, 26, 0, 23), (23, 21, 2, 3), (22, 20, 5, 4), (36, 30, 10, 25), (20, 24, 8, 5), (2, 10, 15, 12), (21, 25, 10, 2), (11, 1, 16, 19), (32, 33, 14, 13), (9, 6, 13, 14), (30, 9, 14, 33), (28, 2, 12, 32), (34, 35, 19, 16), (5, 8, 18, 17), (31, 11, 19, 35), (27, 5, 17, 34), (1, 11, 25, 21), (6, 9, 24, 20), (31, 36, 25, 11), (7, 6, 20, 22), (0, 1, 21, 23), (29, 37, 23, 3), (7, 22, 37, 29), (8, 24, 36, 31), (1, 27, 34, 16), (8, 31, 35, 18), (17, 18, 35, 34), (6, 28, 32, 13), (10, 30, 33, 15), (12, 15, 33, 32), (24, 9, 30, 36), (22, 4, 26, 37), (6, 7, 29, 28), (4, 5, 27, 26)])
me_cube_001.materials.append(mat_material_005)
me_cube_001.use_remesh_preserve_volume = False
me_cube_001.use_remesh_preserve_attributes = False
me_cube_001.use_mirror_vertex_groups = False
me_cube_001.update()
me_cube = bpy.data.meshes.new('Cube')
me_cube.from_pydata([(-0.95, -0.95, -0.95), (-0.95, 0.95, -0.95), (0.95, 0.95, -0.95), (0.95, -0.95, -0.95), (-0.95, -0.95, 0.95), (-0.95, 0.95, 0.95), (0.95, 0.95, 0.95), (0.95, -0.95, 0.95), (-0.5, 1.0, 1.0), (0.0, 1.0, 1.0), (0.5, 1.0, 1.0), (0.5, 1.0, -1.0), (0.0, 1.0, -1.0), (-0.5, 1.0, -1.0), (0.5, -1.0, 1.0), (0.0, -1.0, 1.0), (-0.5, -1.0, 1.0), (-0.5, -1.0, -1.0), (0.0, -1.0, -1.0), (0.5, -1.0, -1.0), (-1.0, -0.5, 1.0), (-1.0, 0.0, 1.0), (-1.0, 0.5, 1.0), (-1.0, 0.5, -1.0), (-1.0, 0.0, -1.0), (-1.0, -0.5, -1.0), (1.0, 0.5, 1.0), (1.0, 0.0, 1.0), (1.0, -0.5, 1.0), (1.0, -0.5, -1.0), (1.0, 0.0, -1.0), (1.0, 0.5, -1.0), (0.5, 0.5, 1.0), (0.5, 0.0, 1.0), (0.5, -0.5, 1.0), (0.0, 0.5, 1.0), (0.0, 0.0, 1.0), (0.0, -0.5, 1.0), (-0.5, 0.5, 1.0), (-0.5, 0.0, 1.0), (-0.5, -0.5, 1.0), (-0.5, 0.5, -1.0), (-0.5, 0.0, -1.0), (-0.5, -0.5, -1.0), (0.0, 0.5, -1.0), (0.0, 0.0, -1.0), (0.0, -0.5, -1.0), (0.5, 0.5, -1.0), (0.5, 0.0, -1.0), (0.5, -0.5, -1.0), (-0.95, -0.95, 0.0), (-0.95, 0.95, 0.0), (0.95, 0.95, 0.0), (0.95, -0.95, 0.0), (0.5, -1.0, 0.0), (0.0, -1.0, 0.0), (-0.5, -1.0, 0.0), (-0.5, 1.0, 0.0), (0.0, 1.0, 0.0), (0.5, 1.0, 0.0), (1.0, 0.5, 0.0), (1.0, 0.0, 0.0), (1.0, -0.5, 0.0), (-1.0, -0.5, 0.0), (-1.0, 0.0, 0.0), (-1.0, 0.5, 0.0)], [], [(65, 51, 1, 23), (59, 52, 2, 11), (62, 53, 3, 29), (56, 50, 0, 17), (47, 11, 2, 31), (38, 8, 5, 22), (26, 6, 10, 32), (32, 10, 9, 35), (35, 9, 8, 38), (23, 1, 13, 41), (41, 13, 12, 44), (44, 12, 11, 47), (53, 54, 19, 3), (54, 55, 18, 19), (55, 56, 17, 18), (51, 57, 13, 1), (57, 58, 12, 13), (58, 59, 11, 12), (18, 46, 49, 19), (46, 45, 48, 49), (45, 44, 47, 48), (17, 43, 46, 18), (43, 42, 45, 46), (42, 41, 44, 45), (0, 25, 43, 17), (25, 24, 42, 43), (24, 23, 41, 42), (15, 37, 40, 16), (37, 36, 39, 40), (36, 35, 38, 39), (14, 34, 37, 15), (34, 33, 36, 37), (33, 32, 35, 36), (7, 28, 34, 14), (28, 27, 33, 34), (27, 26, 32, 33), (16, 40, 20, 4), (40, 39, 21, 20), (39, 38, 22, 21), (19, 49, 29, 3), (49, 48, 30, 29), (48, 47, 31, 30), (52, 60, 31, 2), (60, 61, 30, 31), (61, 62, 29, 30), (50, 63, 25, 0), (63, 64, 24, 25), (64, 65, 23, 24), (21, 22, 65, 64), (20, 21, 64, 63), (4, 20, 63, 50), (27, 28, 62, 61), (26, 27, 61, 60), (6, 26, 60, 52), (9, 10, 59, 58), (8, 9, 58, 57), (5, 8, 57, 51), (15, 16, 56, 55), (14, 15, 55, 54), (7, 14, 54, 53), (16, 4, 50, 56), (28, 7, 53, 62), (10, 6, 52, 59), (22, 5, 51, 65)])
me_cube.materials.append(mat_material_003)
me_cube.use_remesh_preserve_volume = False
me_cube.use_remesh_preserve_attributes = False
me_cube.use_mirror_vertex_groups = False
me_cube.update()
me_plane_002 = bpy.data.meshes.new('Plane.002')
me_plane_002.from_pydata([(0.203, -0.2868, 0.1119), (0.203, 0.2868, 0.1119), (-0.203, 0.2868, 0.1119), (-0.203, -0.2868, 0.1119), (0.203, -0.2868, -0.1119), (0.203, 0.2868, -0.1119), (-0.203, 0.2868, -0.1119), (-0.203, -0.2868, -0.1119)], [], [(0, 1, 2, 3), (7, 6, 5, 4), (0, 3, 7, 4), (1, 0, 4, 5), (2, 1, 5, 6), (3, 2, 6, 7)])
me_plane_002.materials.append(mat_material_008)
me_plane_002.use_remesh_preserve_volume = False
me_plane_002.use_remesh_preserve_attributes = False
me_plane_002.use_mirror_vertex_groups = False
me_plane_002.update()
me_plane = bpy.data.meshes.new('Plane')
me_plane.from_pydata([(-1.0, -1.0, 0.0), (1.0, -1.0, 0.0), (-1.0, 1.0, 0.0), (1.0, 1.0, 0.0), (-1.0, -1.0, 0.2892), (1.0, -1.0, 0.2892), (-1.0, 1.0, 0.2892), (1.0, 1.0, 0.2892), (-1.0, 0.0, 0.2892), (0.0, -1.0, 0.2892), (1.0, 0.0, 0.2892), (0.0, 1.0, 0.2892), (0.0, 0.0, 0.2892), (-1.0, -0.5, 0.2892), (0.5, -1.0, 0.2892), (1.0, 0.5, 0.2892), (-0.5, 1.0, 0.2892), (-1.0, 0.5, 0.2892), (-0.5, -1.0, 0.2892), (1.0, -0.5, 0.2892), (0.5, 1.0, 0.2892), (0.0, 0.5, 0.2892), (0.0, -0.5, 0.2892), (-0.5, 0.0, 0.2892), (0.5, 0.0, 0.2892), (0.5, -0.5, 0.2892), (-0.5, -0.5, 0.2892), (-0.5, 0.5, 0.2892), (0.5, 0.5, 0.2892), (-1.0, -0.75, 0.2892), (0.75, -1.0, 0.2892), (1.0, 0.75, 0.2892), (-0.75, 1.0, 0.2892), (-1.0, 0.25, 0.2892), (-0.25, -1.0, 0.2892), (1.0, -0.25, 0.2892), (0.25, 1.0, 0.2892), (0.0, 0.75, 0.2892), (0.0, -0.25, 0.2892), (-0.75, 0.0, 0.2892), (0.25, 0.0, 0.2892), (-1.0, -0.25, 0.2892), (0.25, -1.0, 0.2892), (1.0, 0.25, 0.2892), (-0.25, 1.0, 0.2892), (-1.0, 0.75, 0.2892), (-0.75, -1.0, 0.2892), (1.0, -0.75, 0.2892), (0.75, 1.0, 0.2892), (0.0, 0.25, 0.2892), (0.0, -0.75, 0.2892), (-0.25, 0.0, 0.2892), (0.75, 0.0, 0.2892), (0.5, -0.25, 0.2892), (0.5, -0.75, 0.2892), (0.25, -0.5, 0.2892), (0.75, -0.5, 0.2892), (-0.5, -0.25, 0.2892), (-0.5, -0.75, 0.2892), (-0.75, -0.5, 0.2892), (-0.25, -0.5, 0.2892), (-0.5, 0.75, 0.2892), (-0.5, 0.25, 0.2892), (-0.75, 0.5, 0.2892), (-0.25, 0.5, 0.2892), (0.5, 0.75, 0.2892), (0.5, 0.25, 0.2892), (0.25, 0.5, 0.2892), (0.75, 0.5, 0.2892), (0.75, 0.25, 0.2892), (0.25, 0.25, 0.2892), (0.25, 0.75, 0.2892), (-0.25, 0.25, 0.2892), (-0.75, 0.25, 0.2892), (-0.75, 0.75, 0.2892), (-0.25, -0.75, 0.2892), (-0.75, -0.75, 0.2892), (-0.75, -0.25, 0.2892), (0.75, -0.75, 0.2892), (0.25, -0.75, 0.2892), (0.25, -0.25, 0.2892), (0.75, -0.25, 0.2892), (-0.25, -0.25, 0.2892), (-0.25, 0.75, 0.2892), (0.75, 0.75, 0.2892), (-0.9375, -0.875, 0.9277), (0.9375, -0.875, 0.9277), (-0.9375, 0.875, 0.9277), (0.9375, 0.875, 0.9277), (-0.9375, -0.625, 0.9277), (0.9375, 0.625, 0.9277), (-0.9375, 0.625, 0.9277), (0.9375, -0.625, 0.9277), (-0.9375, -0.75, 0.9277), (0.8125, -0.875, 0.9277), (0.9375, 0.75, 0.9277), (-0.8125, 0.875, 0.9277), (-0.9375, 0.75, 0.9277), (-0.8125, -0.875, 0.9277), (0.9375, -0.75, 0.9277), (0.8125, 0.875, 0.9277), (0.8125, -0.625, 0.9277), (-0.8125, -0.625, 0.9277), (-0.8125, 0.625, 0.9277), (0.8125, 0.625, 0.9277), (-0.8125, 0.75, 0.9277), (-0.8125, -0.75, 0.9277), (0.8125, -0.75, 0.9277), (0.8125, 0.75, 0.9277)], [], [(0, 2, 3, 1), (48, 84, 108, 100), (3, 2, 6, 32, 16, 44, 11, 36, 20, 48, 7), (1, 3, 7, 31, 15, 43, 10, 35, 19, 47, 5), (0, 1, 5, 30, 14, 42, 9, 34, 18, 46, 4), (2, 0, 4, 29, 13, 41, 8, 33, 17, 45, 6), (83, 37, 11, 44), (82, 38, 12, 51), (81, 35, 10, 52), (80, 53, 24, 40), (79, 54, 25, 55), (32, 6, 87, 96), (77, 57, 23, 39), (76, 58, 26, 59), (75, 50, 22, 60), (74, 61, 16, 32), (73, 62, 27, 63), (72, 49, 21, 64), (71, 65, 20, 36), (70, 66, 28, 67), (69, 43, 15, 68), (66, 69, 68, 28), (24, 52, 69, 66), (52, 10, 43, 69), (49, 70, 67, 21), (12, 40, 70, 49), (40, 24, 66, 70), (37, 71, 36, 11), (21, 67, 71, 37), (67, 28, 65, 71), (62, 72, 64, 27), (23, 51, 72, 62), (51, 12, 49, 72), (33, 73, 63, 17), (8, 39, 73, 33), (39, 23, 62, 73), (46, 76, 106, 98), (19, 56, 101, 92), (63, 27, 61, 74), (58, 75, 60, 26), (18, 34, 75, 58), (34, 9, 50, 75), (6, 45, 97, 87), (17, 63, 103, 91), (46, 18, 58, 76), (41, 77, 39, 8), (13, 59, 77, 41), (59, 26, 57, 77), (54, 78, 56, 25), (14, 30, 78, 54), (74, 32, 96, 105), (50, 79, 55, 22), (9, 42, 79, 50), (42, 14, 54, 79), (38, 80, 40, 12), (22, 55, 80, 38), (55, 25, 53, 80), (53, 81, 52, 24), (25, 56, 81, 53), (56, 19, 35, 81), (57, 82, 51, 23), (26, 60, 82, 57), (60, 22, 38, 82), (61, 83, 44, 16), (27, 64, 83, 61), (64, 21, 37, 83), (65, 84, 48, 20), (28, 68, 84, 65), (5, 47, 99, 86), (108, 95, 88, 100), (107, 99, 92, 101), (97, 105, 96, 87), (91, 103, 105, 97), (93, 106, 102, 89), (85, 98, 106, 93), (94, 86, 99, 107), (104, 90, 95, 108), (30, 5, 86, 94), (59, 13, 89, 102), (56, 78, 107, 101), (7, 48, 100, 88), (63, 74, 105, 103), (4, 46, 98, 85), (68, 15, 90, 104), (84, 68, 104, 108), (76, 59, 102, 106), (31, 7, 88, 95), (15, 31, 95, 90), (78, 30, 94, 107), (29, 4, 85, 93), (47, 19, 92, 99), (13, 29, 93, 89), (45, 17, 91, 97)])
me_plane.materials.append(mat_material_001)
me_plane.use_remesh_preserve_volume = False
me_plane.use_remesh_preserve_attributes = False
me_plane.use_mirror_vertex_groups = False
me_plane.update()

# ---- objects
ob_camera = bpy.data.objects.new('Camera', cam_camera_003)
ob_floor = bpy.data.objects.new('Floor', me_cube_005)
ob_walls = bpy.data.objects.new('Walls', me_cube_003)
ob_headphones = bpy.data.objects.new('Headphones', me_circle_002)
ob_tennisball = bpy.data.objects.new('TennisBall', me_sphere_001)
ob_partyhat = bpy.data.objects.new('PartyHat', me_cone_002)
ob_bracelet = bpy.data.objects.new('Bracelet', me_torus_001)
ob_bottle = bpy.data.objects.new('Bottle', me_cylinder_002)
ob_cup = bpy.data.objects.new('Cup', me_cylinder_001)
ob_spoon = bpy.data.objects.new('Spoon', me_cube_001)
ob_phone = bpy.data.objects.new('Phone', me_cube)
ob_box = bpy.data.objects.new('Box', me_plane_002)
ob_table = bpy.data.objects.new('Table', me_plane)
ob_lamp = bpy.data.objects.new('Lamp', light_lamp)

# ---- transforms, parenting, visibility, modifiers, constraints
ob_camera.location = (-4.843, 7.003, 4.0)
ob_camera.rotation_euler = (1.242, 1.997e-05, -2.538)
ob_camera.lineart.crease_threshold = 0.0
ob_floor.location = (0.0, 0.9, -0.1)
ob_floor.scale = (5.0, 3.0, 0.1)
ob_floor.lineart.crease_threshold = 0.0
ob_walls.location = (-5.1, 0.9, 2.5)
ob_walls.rotation_euler = (0.0, 0.0, 1.571)
ob_walls.scale = (3.0, 0.1, 2.5)
ob_walls.lineart.crease_threshold = 0.0
ob_headphones.location = (0.9749, 0.3386, 1.78)
ob_headphones.rotation_euler = (-1.688, 0.005342, 3.141)
ob_headphones.scale = (0.1034, 0.1034, 0.1034)
ob_headphones.lineart.crease_threshold = 0.0
ob_tennisball.location = (0.7423, 0.7541, 1.736)
ob_tennisball.rotation_euler = (0.0, -0.0, 3.142)
ob_tennisball.scale = (-0.1263, -0.1263, -0.1263)
ob_tennisball.lineart.crease_threshold = 0.0
ob_partyhat.location = (0.3561, 0.3457, 1.904)
ob_partyhat.rotation_euler = (0.0, -0.0, 3.142)
ob_partyhat.scale = (0.2757, 0.2757, 0.2757)
ob_partyhat.lineart.crease_threshold = 0.0
ob_bracelet.location = (1.031, 0.6697, 1.656)
ob_bracelet.rotation_euler = (0.0, -0.0, 3.142)
ob_bracelet.scale = (-0.127, -0.127, -0.127)
ob_bracelet.lineart.crease_threshold = 0.0
ob_bottle.location = (1.528, 0.9028, 2.147)
ob_bottle.rotation_euler = (0.0, -0.0, 3.142)
ob_bottle.scale = (0.1856, 0.1856, 0.1856)
ob_bottle.lineart.crease_threshold = 0.0
ob_cup.location = (1.446, 0.4647, 1.788)
ob_cup.rotation_euler = (0.0, -0.0, 3.142)
ob_cup.scale = (-0.1632, -0.1632, -0.1632)
ob_cup.lineart.crease_threshold = 0.0
ob_spoon.location = (0.9815, 1.067, 1.591)
ob_spoon.rotation_euler = (0.0, -0.0, 7.854)
ob_spoon.scale = (0.03307, 0.1653, 0.01653)
ob_spoon.lineart.crease_threshold = 0.0
ob_phone.location = (0.2541, 0.9019, 1.65)
ob_phone.rotation_euler = (0.0, -0.0, 3.142)
ob_phone.scale = (-0.1352, 0.2391, 0.02495)
ob_phone.lineart.crease_threshold = 0.0
ob_box.location = (-1.18, 0.6947, 1.818)
ob_box.rotation_euler = (0.0, -0.0, 3.142)
ob_box.scale = (2.0, 1.0, -1.743)
ob_box.lineart.crease_threshold = 0.0
ob_table.location = (-0.03217, 0.5594, 1.623)
ob_table.rotation_euler = (0.0, -0.0, 3.142)
ob_table.scale = (2.0, 1.0, -1.743)
ob_table.lineart.crease_threshold = 0.0
ob_lamp.location = (-0.001247, 0.5858, 6.69)
ob_lamp.rotation_euler = (0.6503, 0.05522, 1.866)
ob_lamp.lock_rotations_4d = False
ob_lamp.empty_display_type = 'ARROWS'
ob_lamp.color = (0.0, 0.0, 0.0, 0.0)
ob_lamp.lineart.crease_threshold = 0.0

# ---- collection membership
col_collection_1.objects.link(ob_camera)
col_collection_1.objects.link(ob_floor)
col_collection_1.objects.link(ob_walls)
col_collection_1.objects.link(ob_headphones)
col_collection_1.objects.link(ob_tennisball)
col_collection_1.objects.link(ob_partyhat)
col_collection_1.objects.link(ob_bracelet)
col_collection_1.objects.link(ob_bottle)
col_collection_1.objects.link(ob_cup)
col_collection_1.objects.link(ob_spoon)
col_collection_1.objects.link(ob_phone)
col_collection_1.objects.link(ob_box)
col_collection_1.objects.link(ob_table)
col_collection_1.objects.link(ob_lamp)

# ---- scene / render settings (as saved in the file)
scene.camera = ob_camera
scene.frame_start = 1; scene.frame_end = 250; scene.frame_set(268)
scene.render.engine = 'CYCLES'
scene.render.resolution_percentage = 50
scene.render.dither_intensity = 0.0
scene.cycles.use_denoising = False
scene.cycles.samples = 500
scene.cycles.sampling_pattern = 'TABULATED_SOBOL'
scene.cycles.light_sampling_threshold = 0.0
scene.cycles.use_adaptive_sampling = False
scene.cycles.use_light_tree = False
scene.cycles.blur_glossy = 0.0
scene.cycles.pixel_filter_type = 'GAUSSIAN'
scene.cycles.sample_clamp_indirect = 0.0
scene.view_settings.view_transform = 'Standard'
bpy.context.view_layer.update()
